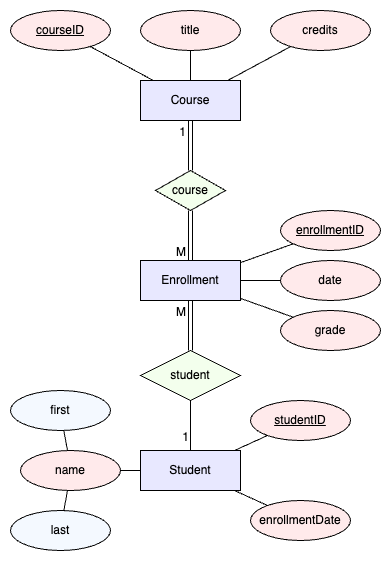

The diagram above was exported from draw.io. Its source (the exported page's mxGraphModel, read from the mxfile embedded in the PNG):
<mxGraphModel dx="707" dy="649" grid="1" gridSize="10" guides="1" tooltips="1" connect="1" arrows="1" fold="1" page="1" pageScale="1" pageWidth="850" pageHeight="1100" math="0" shadow="0" extFonts="Permanent Marker^https://fonts.googleapis.com/css?family=Permanent+Marker">
  <root>
    <mxCell id="0" />
    <mxCell id="1" parent="0" />
    <mxCell id="lmP64nu2KMlHLWdJOMe3-1" value="courseID" style="ellipse;whiteSpace=wrap;html=1;align=center;fontStyle=4;fillColor=#FFEAEB;" parent="1" vertex="1">
      <mxGeometry x="120" y="60" width="100" height="40" as="geometry" />
    </mxCell>
    <mxCell id="lmP64nu2KMlHLWdJOMe3-2" value="title" style="ellipse;whiteSpace=wrap;html=1;align=center;fillColor=#FFEAEB;" parent="1" vertex="1">
      <mxGeometry x="250" y="60" width="100" height="40" as="geometry" />
    </mxCell>
    <mxCell id="lmP64nu2KMlHLWdJOMe3-3" value="credits" style="ellipse;whiteSpace=wrap;html=1;align=center;fillColor=#FFEAEB;" parent="1" vertex="1">
      <mxGeometry x="380" y="60" width="100" height="40" as="geometry" />
    </mxCell>
    <mxCell id="lmP64nu2KMlHLWdJOMe3-4" value="Course" style="whiteSpace=wrap;html=1;align=center;fillColor=#E8E8FF;" parent="1" vertex="1">
      <mxGeometry x="250" y="130" width="100" height="40" as="geometry" />
    </mxCell>
    <mxCell id="lmP64nu2KMlHLWdJOMe3-5" value="" style="endArrow=none;html=1;rounded=0;" parent="1" source="lmP64nu2KMlHLWdJOMe3-4" target="lmP64nu2KMlHLWdJOMe3-1" edge="1">
      <mxGeometry relative="1" as="geometry">
        <mxPoint x="460" y="180" as="sourcePoint" />
        <mxPoint x="620" y="180" as="targetPoint" />
      </mxGeometry>
    </mxCell>
    <mxCell id="lmP64nu2KMlHLWdJOMe3-6" value="" style="endArrow=none;html=1;rounded=0;" parent="1" source="lmP64nu2KMlHLWdJOMe3-4" target="lmP64nu2KMlHLWdJOMe3-2" edge="1">
      <mxGeometry relative="1" as="geometry">
        <mxPoint x="310" y="150" as="sourcePoint" />
        <mxPoint x="230" y="58" as="targetPoint" />
      </mxGeometry>
    </mxCell>
    <mxCell id="lmP64nu2KMlHLWdJOMe3-7" value="" style="endArrow=none;html=1;rounded=0;" parent="1" source="lmP64nu2KMlHLWdJOMe3-4" target="lmP64nu2KMlHLWdJOMe3-3" edge="1">
      <mxGeometry relative="1" as="geometry">
        <mxPoint x="310" y="140" as="sourcePoint" />
        <mxPoint x="310" y="60" as="targetPoint" />
      </mxGeometry>
    </mxCell>
    <mxCell id="lmP64nu2KMlHLWdJOMe3-8" value="Enrollment" style="whiteSpace=wrap;html=1;align=center;fillColor=#E8E8FF;" parent="1" vertex="1">
      <mxGeometry x="250" y="310" width="100" height="40" as="geometry" />
    </mxCell>
    <mxCell id="lmP64nu2KMlHLWdJOMe3-9" value="course" style="shape=rhombus;perimeter=rhombusPerimeter;whiteSpace=wrap;html=1;align=center;fillColor=#F3FFED;" parent="1" vertex="1">
      <mxGeometry x="265" y="220" width="70" height="40" as="geometry" />
    </mxCell>
    <mxCell id="lmP64nu2KMlHLWdJOMe3-10" value="enrollmentID" style="ellipse;whiteSpace=wrap;html=1;align=center;fontStyle=4;fillColor=#FFEAEB;" parent="1" vertex="1">
      <mxGeometry x="390" y="260" width="100" height="40" as="geometry" />
    </mxCell>
    <mxCell id="lmP64nu2KMlHLWdJOMe3-11" value="date" style="ellipse;whiteSpace=wrap;html=1;align=center;fillColor=#FFEAEB;" parent="1" vertex="1">
      <mxGeometry x="390" y="310" width="100" height="40" as="geometry" />
    </mxCell>
    <mxCell id="lmP64nu2KMlHLWdJOMe3-12" value="grade" style="ellipse;whiteSpace=wrap;html=1;align=center;fillColor=#FFEAEB;" parent="1" vertex="1">
      <mxGeometry x="390" y="360" width="100" height="40" as="geometry" />
    </mxCell>
    <mxCell id="lmP64nu2KMlHLWdJOMe3-13" value="" style="endArrow=none;html=1;rounded=0;" parent="1" source="lmP64nu2KMlHLWdJOMe3-8" target="lmP64nu2KMlHLWdJOMe3-10" edge="1">
      <mxGeometry relative="1" as="geometry">
        <mxPoint x="561.5" y="120" as="sourcePoint" />
        <mxPoint x="498.5" y="86" as="targetPoint" />
      </mxGeometry>
    </mxCell>
    <mxCell id="lmP64nu2KMlHLWdJOMe3-14" value="" style="endArrow=none;html=1;rounded=0;" parent="1" source="lmP64nu2KMlHLWdJOMe3-8" target="lmP64nu2KMlHLWdJOMe3-11" edge="1">
      <mxGeometry relative="1" as="geometry">
        <mxPoint x="645" y="141" as="sourcePoint" />
        <mxPoint x="600" y="90" as="targetPoint" />
      </mxGeometry>
    </mxCell>
    <mxCell id="lmP64nu2KMlHLWdJOMe3-15" value="" style="endArrow=none;html=1;rounded=0;" parent="1" source="lmP64nu2KMlHLWdJOMe3-8" target="lmP64nu2KMlHLWdJOMe3-12" edge="1">
      <mxGeometry relative="1" as="geometry">
        <mxPoint x="629" y="140" as="sourcePoint" />
        <mxPoint x="651" y="90" as="targetPoint" />
      </mxGeometry>
    </mxCell>
    <mxCell id="lmP64nu2KMlHLWdJOMe3-16" value="Student" style="whiteSpace=wrap;html=1;align=center;fillColor=#E8E8FF;" parent="1" vertex="1">
      <mxGeometry x="250" y="500" width="100" height="40" as="geometry" />
    </mxCell>
    <mxCell id="lmP64nu2KMlHLWdJOMe3-17" value="studentID" style="ellipse;whiteSpace=wrap;html=1;align=center;fontStyle=4;fillColor=#FFEAEB;" parent="1" vertex="1">
      <mxGeometry x="360" y="450" width="100" height="40" as="geometry" />
    </mxCell>
    <mxCell id="lmP64nu2KMlHLWdJOMe3-20" value="" style="endArrow=none;html=1;rounded=0;" parent="1" source="lmP64nu2KMlHLWdJOMe3-16" target="lmP64nu2KMlHLWdJOMe3-17" edge="1">
      <mxGeometry relative="1" as="geometry">
        <mxPoint x="831.5" y="120" as="sourcePoint" />
        <mxPoint x="768.5" y="86" as="targetPoint" />
      </mxGeometry>
    </mxCell>
    <mxCell id="lmP64nu2KMlHLWdJOMe3-23" value="student" style="shape=rhombus;perimeter=rhombusPerimeter;whiteSpace=wrap;html=1;align=center;fillColor=#F3FFED;" parent="1" vertex="1">
      <mxGeometry x="250" y="400" width="100" height="50" as="geometry" />
    </mxCell>
    <mxCell id="lmP64nu2KMlHLWdJOMe3-24" value="enrollmentDate" style="ellipse;whiteSpace=wrap;html=1;align=center;fillColor=#FFEAEB;" parent="1" vertex="1">
      <mxGeometry x="360" y="550" width="100" height="40" as="geometry" />
    </mxCell>
    <mxCell id="lmP64nu2KMlHLWdJOMe3-25" value="" style="endArrow=none;html=1;rounded=0;" parent="1" source="lmP64nu2KMlHLWdJOMe3-16" target="lmP64nu2KMlHLWdJOMe3-24" edge="1">
      <mxGeometry relative="1" as="geometry">
        <mxPoint x="860" y="210" as="sourcePoint" />
        <mxPoint x="943" y="173" as="targetPoint" />
      </mxGeometry>
    </mxCell>
    <mxCell id="lmP64nu2KMlHLWdJOMe3-28" value="" style="endArrow=none;html=1;rounded=0;" parent="1" source="lmP64nu2KMlHLWdJOMe3-23" target="lmP64nu2KMlHLWdJOMe3-16" edge="1">
      <mxGeometry relative="1" as="geometry">
        <mxPoint x="570" y="360" as="sourcePoint" />
        <mxPoint x="570" y="310" as="targetPoint" />
      </mxGeometry>
    </mxCell>
    <mxCell id="lmP64nu2KMlHLWdJOMe3-29" value="1" style="resizable=0;html=1;whiteSpace=wrap;align=right;verticalAlign=bottom;" parent="lmP64nu2KMlHLWdJOMe3-28" connectable="0" vertex="1">
      <mxGeometry x="1" relative="1" as="geometry">
        <mxPoint y="-5" as="offset" />
      </mxGeometry>
    </mxCell>
    <mxCell id="lmP64nu2KMlHLWdJOMe3-30" value="" style="shape=link;html=1;rounded=0;" parent="1" source="lmP64nu2KMlHLWdJOMe3-23" target="lmP64nu2KMlHLWdJOMe3-8" edge="1">
      <mxGeometry relative="1" as="geometry">
        <mxPoint x="390" y="494.5" as="sourcePoint" />
        <mxPoint x="550" y="494.5" as="targetPoint" />
      </mxGeometry>
    </mxCell>
    <mxCell id="lmP64nu2KMlHLWdJOMe3-31" value="M" style="resizable=0;html=1;whiteSpace=wrap;align=right;verticalAlign=bottom;" parent="lmP64nu2KMlHLWdJOMe3-30" connectable="0" vertex="1">
      <mxGeometry x="1" relative="1" as="geometry">
        <mxPoint x="-3" y="20" as="offset" />
      </mxGeometry>
    </mxCell>
    <mxCell id="lmP64nu2KMlHLWdJOMe3-32" value="" style="shape=link;html=1;rounded=0;" parent="1" source="lmP64nu2KMlHLWdJOMe3-9" target="lmP64nu2KMlHLWdJOMe3-8" edge="1">
      <mxGeometry relative="1" as="geometry">
        <mxPoint x="310" y="410" as="sourcePoint" />
        <mxPoint x="300" y="330" as="targetPoint" />
      </mxGeometry>
    </mxCell>
    <mxCell id="lmP64nu2KMlHLWdJOMe3-33" value="M" style="resizable=0;html=1;whiteSpace=wrap;align=right;verticalAlign=bottom;" parent="lmP64nu2KMlHLWdJOMe3-32" connectable="0" vertex="1">
      <mxGeometry x="1" relative="1" as="geometry">
        <mxPoint x="-3" as="offset" />
      </mxGeometry>
    </mxCell>
    <mxCell id="hlLenKTus_ZzR4-KE3Vb-1" value="name" style="ellipse;whiteSpace=wrap;html=1;align=center;fillColor=#FFEAEB;" parent="1" vertex="1">
      <mxGeometry x="130" y="500" width="100" height="40" as="geometry" />
    </mxCell>
    <mxCell id="hlLenKTus_ZzR4-KE3Vb-2" value="" style="endArrow=none;html=1;rounded=0;" parent="1" source="lmP64nu2KMlHLWdJOMe3-16" target="hlLenKTus_ZzR4-KE3Vb-1" edge="1">
      <mxGeometry relative="1" as="geometry">
        <mxPoint x="250" y="520" as="sourcePoint" />
        <mxPoint x="870" y="90" as="targetPoint" />
      </mxGeometry>
    </mxCell>
    <mxCell id="hlLenKTus_ZzR4-KE3Vb-3" value="first" style="ellipse;whiteSpace=wrap;html=1;align=center;fillColor=#F4F9FF;" parent="1" vertex="1">
      <mxGeometry x="120" y="440" width="100" height="40" as="geometry" />
    </mxCell>
    <mxCell id="hlLenKTus_ZzR4-KE3Vb-4" value="last" style="ellipse;whiteSpace=wrap;html=1;align=center;fillColor=#F4F9FF;" parent="1" vertex="1">
      <mxGeometry x="120" y="560" width="100" height="40" as="geometry" />
    </mxCell>
    <mxCell id="hlLenKTus_ZzR4-KE3Vb-5" value="" style="endArrow=none;html=1;rounded=0;" parent="1" source="hlLenKTus_ZzR4-KE3Vb-1" target="hlLenKTus_ZzR4-KE3Vb-3" edge="1">
      <mxGeometry relative="1" as="geometry">
        <mxPoint x="267" y="510" as="sourcePoint" />
        <mxPoint x="213" y="485" as="targetPoint" />
      </mxGeometry>
    </mxCell>
    <mxCell id="hlLenKTus_ZzR4-KE3Vb-6" value="" style="endArrow=none;html=1;rounded=0;" parent="1" source="hlLenKTus_ZzR4-KE3Vb-1" target="hlLenKTus_ZzR4-KE3Vb-4" edge="1">
      <mxGeometry relative="1" as="geometry">
        <mxPoint x="148" y="519" as="sourcePoint" />
        <mxPoint x="121" y="511" as="targetPoint" />
      </mxGeometry>
    </mxCell>
    <mxCell id="hlLenKTus_ZzR4-KE3Vb-7" value="" style="shape=link;html=1;rounded=0;" parent="1" source="lmP64nu2KMlHLWdJOMe3-9" target="lmP64nu2KMlHLWdJOMe3-4" edge="1">
      <mxGeometry relative="1" as="geometry">
        <mxPoint x="389" y="230" as="sourcePoint" />
        <mxPoint x="389" y="180" as="targetPoint" />
      </mxGeometry>
    </mxCell>
    <mxCell id="hlLenKTus_ZzR4-KE3Vb-8" value="1" style="resizable=0;html=1;whiteSpace=wrap;align=right;verticalAlign=bottom;" parent="hlLenKTus_ZzR4-KE3Vb-7" connectable="0" vertex="1">
      <mxGeometry x="1" relative="1" as="geometry">
        <mxPoint x="-3" y="20" as="offset" />
      </mxGeometry>
    </mxCell>
  </root>
</mxGraphModel>